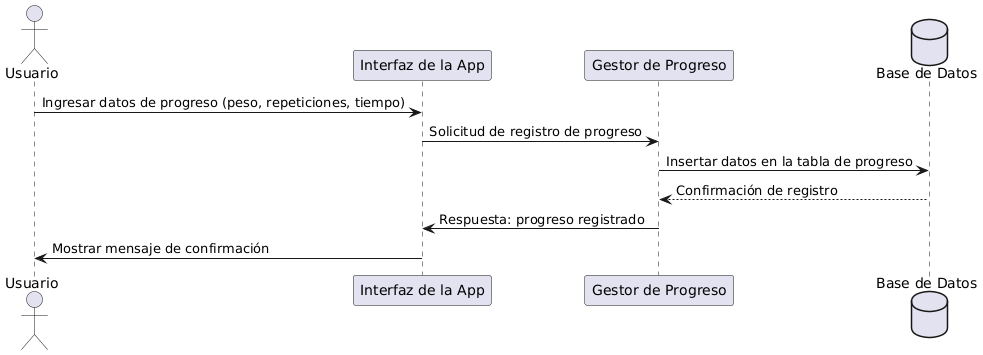

The diagram above was rendered by PlantUML. Its source (embedded in the PNG):
@startuml
actor Usuario
participant "Interfaz de la App" as UI
participant "Gestor de Progreso" as Gestor
database "Base de Datos" as DB

Usuario -> UI : Ingresar datos de progreso (peso, repeticiones, tiempo)
UI -> Gestor : Solicitud de registro de progreso
Gestor -> DB : Insertar datos en la tabla de progreso
DB --> Gestor : Confirmación de registro
Gestor -> UI : Respuesta: progreso registrado
UI -> Usuario : Mostrar mensaje de confirmación
@enduml